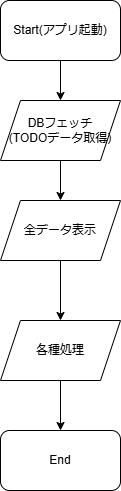

The diagram above was exported from draw.io. Its source (the exported page's mxGraphModel, read from the mxfile embedded in the PNG):
<mxGraphModel dx="794" dy="458" grid="1" gridSize="10" guides="1" tooltips="1" connect="1" arrows="1" fold="1" page="1" pageScale="1" pageWidth="690" pageHeight="600" math="0" shadow="0">
  <root>
    <mxCell id="0" />
    <mxCell id="1" parent="0" />
    <mxCell id="BlJEYie9hAi5eL0u3rGX-7" style="edgeStyle=orthogonalEdgeStyle;rounded=0;orthogonalLoop=1;jettySize=auto;html=1;" edge="1" parent="1" source="BlJEYie9hAi5eL0u3rGX-1" target="BlJEYie9hAi5eL0u3rGX-2">
      <mxGeometry relative="1" as="geometry" />
    </mxCell>
    <mxCell id="BlJEYie9hAi5eL0u3rGX-1" value="Start(アプリ起動)" style="rounded=1;whiteSpace=wrap;html=1;" vertex="1" parent="1">
      <mxGeometry x="280" y="40" width="120" height="60" as="geometry" />
    </mxCell>
    <mxCell id="BlJEYie9hAi5eL0u3rGX-8" style="edgeStyle=orthogonalEdgeStyle;rounded=0;orthogonalLoop=1;jettySize=auto;html=1;" edge="1" parent="1" source="BlJEYie9hAi5eL0u3rGX-2" target="BlJEYie9hAi5eL0u3rGX-3">
      <mxGeometry relative="1" as="geometry" />
    </mxCell>
    <mxCell id="BlJEYie9hAi5eL0u3rGX-2" value="DBフェッチ&lt;br&gt;(TODOデータ取得)" style="shape=parallelogram;perimeter=parallelogramPerimeter;whiteSpace=wrap;html=1;fixedSize=1;" vertex="1" parent="1">
      <mxGeometry x="280" y="140" width="120" height="60" as="geometry" />
    </mxCell>
    <mxCell id="BlJEYie9hAi5eL0u3rGX-9" style="edgeStyle=orthogonalEdgeStyle;rounded=0;orthogonalLoop=1;jettySize=auto;html=1;" edge="1" parent="1" source="BlJEYie9hAi5eL0u3rGX-3" target="BlJEYie9hAi5eL0u3rGX-6">
      <mxGeometry relative="1" as="geometry" />
    </mxCell>
    <mxCell id="BlJEYie9hAi5eL0u3rGX-3" value="全データ表示" style="shape=parallelogram;perimeter=parallelogramPerimeter;whiteSpace=wrap;html=1;fixedSize=1;" vertex="1" parent="1">
      <mxGeometry x="280" y="240" width="120" height="60" as="geometry" />
    </mxCell>
    <mxCell id="BlJEYie9hAi5eL0u3rGX-5" value="End" style="rounded=1;whiteSpace=wrap;html=1;" vertex="1" parent="1">
      <mxGeometry x="280" y="470" width="120" height="60" as="geometry" />
    </mxCell>
    <mxCell id="BlJEYie9hAi5eL0u3rGX-10" style="edgeStyle=orthogonalEdgeStyle;rounded=0;orthogonalLoop=1;jettySize=auto;html=1;" edge="1" parent="1" source="BlJEYie9hAi5eL0u3rGX-6" target="BlJEYie9hAi5eL0u3rGX-5">
      <mxGeometry relative="1" as="geometry" />
    </mxCell>
    <mxCell id="BlJEYie9hAi5eL0u3rGX-6" value="各種処理" style="shape=parallelogram;perimeter=parallelogramPerimeter;whiteSpace=wrap;html=1;fixedSize=1;" vertex="1" parent="1">
      <mxGeometry x="280" y="360" width="120" height="60" as="geometry" />
    </mxCell>
  </root>
</mxGraphModel>